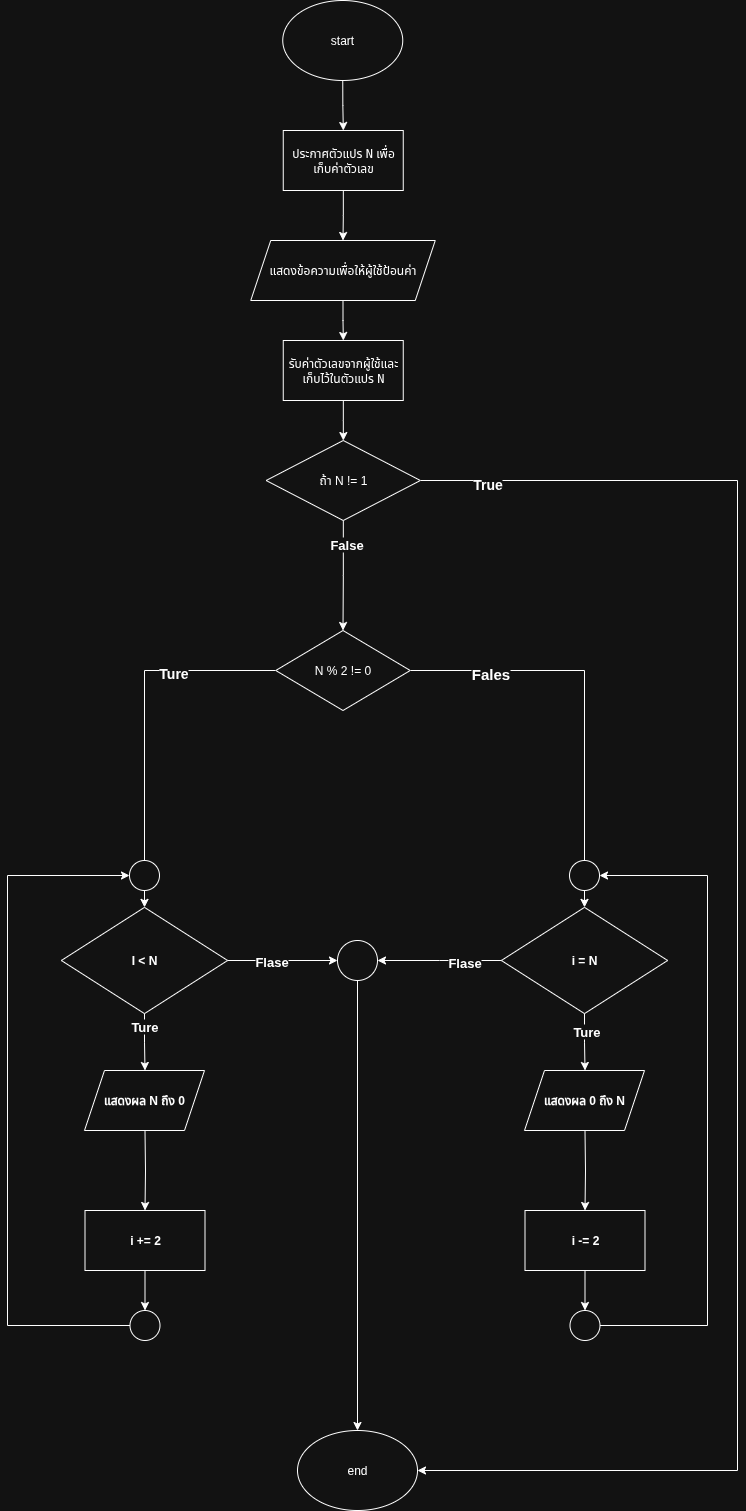

The diagram above was exported from draw.io. Its source (the exported page's mxGraphModel, read from the mxfile embedded in the PNG):
<mxGraphModel dx="1453" dy="1900" grid="1" gridSize="10" guides="1" tooltips="1" connect="1" arrows="1" fold="1" page="1" pageScale="1" pageWidth="850" pageHeight="1100" math="0" shadow="0">
  <root>
    <mxCell id="0" />
    <mxCell id="1" parent="0" />
    <mxCell id="iJ6-mGiRNYd5J7tziNNv-3" value="" style="edgeStyle=orthogonalEdgeStyle;rounded=0;orthogonalLoop=1;jettySize=auto;html=1;" edge="1" parent="1" source="356GP9A0jBoTAs1__xj8-1" target="iJ6-mGiRNYd5J7tziNNv-2">
      <mxGeometry relative="1" as="geometry" />
    </mxCell>
    <mxCell id="356GP9A0jBoTAs1__xj8-1" value="start" style="ellipse;whiteSpace=wrap;html=1;" parent="1" vertex="1">
      <mxGeometry x="365.25" y="-140" width="120" height="80" as="geometry" />
    </mxCell>
    <mxCell id="iJ6-mGiRNYd5J7tziNNv-5" value="" style="edgeStyle=orthogonalEdgeStyle;rounded=0;orthogonalLoop=1;jettySize=auto;html=1;" edge="1" parent="1" source="iJ6-mGiRNYd5J7tziNNv-2" target="iJ6-mGiRNYd5J7tziNNv-4">
      <mxGeometry relative="1" as="geometry" />
    </mxCell>
    <mxCell id="iJ6-mGiRNYd5J7tziNNv-2" value="ประกาศตัวแปร &lt;code&gt;N&lt;/code&gt; เพื่อเก็บค่าตัวเลข" style="whiteSpace=wrap;html=1;" vertex="1" parent="1">
      <mxGeometry x="365.75" y="-10" width="120" height="60" as="geometry" />
    </mxCell>
    <mxCell id="iJ6-mGiRNYd5J7tziNNv-7" value="" style="edgeStyle=orthogonalEdgeStyle;rounded=0;orthogonalLoop=1;jettySize=auto;html=1;" edge="1" parent="1" source="iJ6-mGiRNYd5J7tziNNv-4" target="iJ6-mGiRNYd5J7tziNNv-6">
      <mxGeometry relative="1" as="geometry" />
    </mxCell>
    <mxCell id="iJ6-mGiRNYd5J7tziNNv-4" value="แสดงข้อความเพื่อให้ผู้ใช้ป้อนค่า" style="shape=parallelogram;perimeter=parallelogramPerimeter;whiteSpace=wrap;html=1;fixedSize=1;" vertex="1" parent="1">
      <mxGeometry x="333.25" y="100" width="184.5" height="60" as="geometry" />
    </mxCell>
    <mxCell id="iJ6-mGiRNYd5J7tziNNv-81" value="" style="edgeStyle=orthogonalEdgeStyle;rounded=0;orthogonalLoop=1;jettySize=auto;html=1;" edge="1" parent="1" source="iJ6-mGiRNYd5J7tziNNv-6" target="iJ6-mGiRNYd5J7tziNNv-80">
      <mxGeometry relative="1" as="geometry" />
    </mxCell>
    <mxCell id="iJ6-mGiRNYd5J7tziNNv-6" value="รับค่าตัวเลขจากผู้ใช้และเก็บไว้ในตัวแปร &lt;code&gt;N&lt;/code&gt;" style="whiteSpace=wrap;html=1;" vertex="1" parent="1">
      <mxGeometry x="365.75" y="200" width="120" height="60" as="geometry" />
    </mxCell>
    <mxCell id="iJ6-mGiRNYd5J7tziNNv-11" value="" style="edgeStyle=orthogonalEdgeStyle;rounded=0;orthogonalLoop=1;jettySize=auto;html=1;exitX=0;exitY=0.5;exitDx=0;exitDy=0;entryX=0;entryY=0.5;entryDx=0;entryDy=0;" edge="1" parent="1" source="iJ6-mGiRNYd5J7tziNNv-8" target="iJ6-mGiRNYd5J7tziNNv-58">
      <mxGeometry relative="1" as="geometry">
        <mxPoint x="227" y="760" as="targetPoint" />
      </mxGeometry>
    </mxCell>
    <mxCell id="iJ6-mGiRNYd5J7tziNNv-12" value="&lt;b&gt;&lt;font style=&quot;font-size: 14px;&quot;&gt;Ture&lt;/font&gt;&lt;/b&gt;" style="edgeLabel;html=1;align=center;verticalAlign=middle;resizable=0;points=[];" vertex="1" connectable="0" parent="iJ6-mGiRNYd5J7tziNNv-11">
      <mxGeometry x="-0.4375" y="2" relative="1" as="geometry">
        <mxPoint as="offset" />
      </mxGeometry>
    </mxCell>
    <mxCell id="iJ6-mGiRNYd5J7tziNNv-36" value="" style="edgeStyle=orthogonalEdgeStyle;rounded=0;orthogonalLoop=1;jettySize=auto;html=1;entryX=0;entryY=0.5;entryDx=0;entryDy=0;" edge="1" parent="1" source="iJ6-mGiRNYd5J7tziNNv-8" target="iJ6-mGiRNYd5J7tziNNv-44">
      <mxGeometry relative="1" as="geometry">
        <mxPoint x="667.01" y="640" as="targetPoint" />
      </mxGeometry>
    </mxCell>
    <mxCell id="iJ6-mGiRNYd5J7tziNNv-37" value="&lt;b&gt;&lt;font style=&quot;font-size: 15px;&quot;&gt;Fales&lt;/font&gt;&lt;/b&gt;" style="edgeLabel;html=1;align=center;verticalAlign=middle;resizable=0;points=[];" vertex="1" connectable="0" parent="iJ6-mGiRNYd5J7tziNNv-36">
      <mxGeometry x="-0.6086" y="-2" relative="1" as="geometry">
        <mxPoint x="-1" as="offset" />
      </mxGeometry>
    </mxCell>
    <mxCell id="iJ6-mGiRNYd5J7tziNNv-8" value="N % 2 != 0" style="rhombus;whiteSpace=wrap;html=1;" vertex="1" parent="1">
      <mxGeometry x="358.25" y="490" width="134.5" height="80" as="geometry" />
    </mxCell>
    <mxCell id="iJ6-mGiRNYd5J7tziNNv-88" value="" style="edgeStyle=orthogonalEdgeStyle;rounded=0;orthogonalLoop=1;jettySize=auto;html=1;" edge="1" parent="1" target="iJ6-mGiRNYd5J7tziNNv-87">
      <mxGeometry relative="1" as="geometry">
        <mxPoint x="227.5" y="990" as="sourcePoint" />
      </mxGeometry>
    </mxCell>
    <mxCell id="iJ6-mGiRNYd5J7tziNNv-23" value="end" style="ellipse;whiteSpace=wrap;html=1;" vertex="1" parent="1">
      <mxGeometry x="380" y="1290" width="120" height="80" as="geometry" />
    </mxCell>
    <mxCell id="iJ6-mGiRNYd5J7tziNNv-72" value="" style="edgeStyle=orthogonalEdgeStyle;rounded=0;orthogonalLoop=1;jettySize=auto;html=1;" edge="1" parent="1" source="iJ6-mGiRNYd5J7tziNNv-24" target="iJ6-mGiRNYd5J7tziNNv-23">
      <mxGeometry relative="1" as="geometry" />
    </mxCell>
    <mxCell id="iJ6-mGiRNYd5J7tziNNv-24" value="" style="ellipse;whiteSpace=wrap;html=1;" vertex="1" parent="1">
      <mxGeometry x="420" y="800" width="40" height="40" as="geometry" />
    </mxCell>
    <mxCell id="iJ6-mGiRNYd5J7tziNNv-91" value="" style="edgeStyle=orthogonalEdgeStyle;rounded=0;orthogonalLoop=1;jettySize=auto;html=1;" edge="1" parent="1" target="iJ6-mGiRNYd5J7tziNNv-90">
      <mxGeometry relative="1" as="geometry">
        <mxPoint x="667.5" y="990" as="sourcePoint" />
      </mxGeometry>
    </mxCell>
    <mxCell id="iJ6-mGiRNYd5J7tziNNv-46" value="" style="edgeStyle=orthogonalEdgeStyle;rounded=0;orthogonalLoop=1;jettySize=auto;html=1;" edge="1" parent="1" source="iJ6-mGiRNYd5J7tziNNv-44">
      <mxGeometry relative="1" as="geometry">
        <mxPoint x="667.5294117647059" y="930" as="targetPoint" />
      </mxGeometry>
    </mxCell>
    <mxCell id="iJ6-mGiRNYd5J7tziNNv-94" value="&lt;b&gt;&lt;font style=&quot;font-size: 13px;&quot;&gt;Ture&lt;/font&gt;&lt;/b&gt;" style="edgeLabel;html=1;align=center;verticalAlign=middle;resizable=0;points=[];" vertex="1" connectable="0" parent="iJ6-mGiRNYd5J7tziNNv-46">
      <mxGeometry x="-0.4412" y="1" relative="1" as="geometry">
        <mxPoint as="offset" />
      </mxGeometry>
    </mxCell>
    <mxCell id="iJ6-mGiRNYd5J7tziNNv-71" value="" style="edgeStyle=orthogonalEdgeStyle;rounded=0;orthogonalLoop=1;jettySize=auto;html=1;entryX=1;entryY=0.5;entryDx=0;entryDy=0;" edge="1" parent="1" source="iJ6-mGiRNYd5J7tziNNv-44" target="iJ6-mGiRNYd5J7tziNNv-24">
      <mxGeometry relative="1" as="geometry">
        <mxPoint x="480.7550000000001" y="820" as="targetPoint" />
      </mxGeometry>
    </mxCell>
    <mxCell id="iJ6-mGiRNYd5J7tziNNv-96" value="&lt;b&gt;&lt;font style=&quot;font-size: 13px;&quot;&gt;Flase&lt;/font&gt;&lt;/b&gt;" style="edgeLabel;html=1;align=center;verticalAlign=middle;resizable=0;points=[];" vertex="1" connectable="0" parent="iJ6-mGiRNYd5J7tziNNv-71">
      <mxGeometry x="-0.4215" y="1" relative="1" as="geometry">
        <mxPoint x="-1" as="offset" />
      </mxGeometry>
    </mxCell>
    <mxCell id="iJ6-mGiRNYd5J7tziNNv-44" value="&lt;b&gt;i = N&lt;/b&gt;" style="rhombus;whiteSpace=wrap;html=1;direction=south;" vertex="1" parent="1">
      <mxGeometry x="583.88" y="766.87" width="166.25" height="106.25" as="geometry" />
    </mxCell>
    <mxCell id="iJ6-mGiRNYd5J7tziNNv-55" value="" style="edgeStyle=orthogonalEdgeStyle;rounded=0;orthogonalLoop=1;jettySize=auto;html=1;entryX=0;entryY=0.5;entryDx=0;entryDy=0;exitX=0;exitY=0.5;exitDx=0;exitDy=0;" edge="1" parent="1" source="iJ6-mGiRNYd5J7tziNNv-50" target="iJ6-mGiRNYd5J7tziNNv-54">
      <mxGeometry relative="1" as="geometry">
        <Array as="points">
          <mxPoint x="90" y="1185" />
          <mxPoint x="90" y="735" />
        </Array>
      </mxGeometry>
    </mxCell>
    <mxCell id="iJ6-mGiRNYd5J7tziNNv-50" value="" style="ellipse;whiteSpace=wrap;html=1;" vertex="1" parent="1">
      <mxGeometry x="212.5" y="1170" width="30" height="30" as="geometry" />
    </mxCell>
    <mxCell id="iJ6-mGiRNYd5J7tziNNv-78" value="" style="edgeStyle=orthogonalEdgeStyle;rounded=0;orthogonalLoop=1;jettySize=auto;html=1;entryX=1;entryY=0.5;entryDx=0;entryDy=0;exitX=1;exitY=0.5;exitDx=0;exitDy=0;" edge="1" parent="1" source="iJ6-mGiRNYd5J7tziNNv-52" target="iJ6-mGiRNYd5J7tziNNv-73">
      <mxGeometry relative="1" as="geometry">
        <mxPoint x="717.4999999999998" y="1185.0000000000002" as="targetPoint" />
        <Array as="points">
          <mxPoint x="790" y="1185" />
          <mxPoint x="790" y="735" />
        </Array>
      </mxGeometry>
    </mxCell>
    <mxCell id="iJ6-mGiRNYd5J7tziNNv-52" value="" style="ellipse;whiteSpace=wrap;html=1;" vertex="1" parent="1">
      <mxGeometry x="652.5" y="1170" width="30" height="30" as="geometry" />
    </mxCell>
    <mxCell id="iJ6-mGiRNYd5J7tziNNv-54" value="" style="ellipse;whiteSpace=wrap;html=1;" vertex="1" parent="1">
      <mxGeometry x="211.99" y="720" width="30" height="30" as="geometry" />
    </mxCell>
    <mxCell id="iJ6-mGiRNYd5J7tziNNv-61" value="" style="edgeStyle=orthogonalEdgeStyle;rounded=0;orthogonalLoop=1;jettySize=auto;html=1;entryX=0.5;entryY=0;entryDx=0;entryDy=0;" edge="1" parent="1" source="iJ6-mGiRNYd5J7tziNNv-58">
      <mxGeometry relative="1" as="geometry">
        <mxPoint x="227.5" y="930" as="targetPoint" />
      </mxGeometry>
    </mxCell>
    <mxCell id="iJ6-mGiRNYd5J7tziNNv-93" value="&lt;b&gt;&lt;font style=&quot;font-size: 13px;&quot;&gt;Ture&lt;/font&gt;&lt;/b&gt;" style="edgeLabel;html=1;align=center;verticalAlign=middle;resizable=0;points=[];" vertex="1" connectable="0" parent="iJ6-mGiRNYd5J7tziNNv-61">
      <mxGeometry x="-0.6051" y="-1" relative="1" as="geometry">
        <mxPoint as="offset" />
      </mxGeometry>
    </mxCell>
    <mxCell id="iJ6-mGiRNYd5J7tziNNv-69" value="" style="edgeStyle=orthogonalEdgeStyle;rounded=0;orthogonalLoop=1;jettySize=auto;html=1;entryX=0;entryY=0.5;entryDx=0;entryDy=0;" edge="1" parent="1" source="iJ6-mGiRNYd5J7tziNNv-58" target="iJ6-mGiRNYd5J7tziNNv-24">
      <mxGeometry relative="1" as="geometry">
        <mxPoint x="413.2449999999999" y="820" as="targetPoint" />
      </mxGeometry>
    </mxCell>
    <mxCell id="iJ6-mGiRNYd5J7tziNNv-95" value="&lt;b&gt;&lt;font style=&quot;font-size: 13px;&quot;&gt;Flase&lt;/font&gt;&lt;/b&gt;" style="edgeLabel;html=1;align=center;verticalAlign=middle;resizable=0;points=[];" vertex="1" connectable="0" parent="iJ6-mGiRNYd5J7tziNNv-69">
      <mxGeometry x="-0.2002" relative="1" as="geometry">
        <mxPoint as="offset" />
      </mxGeometry>
    </mxCell>
    <mxCell id="iJ6-mGiRNYd5J7tziNNv-58" value="&lt;b&gt;I &amp;lt; N&lt;/b&gt;" style="rhombus;whiteSpace=wrap;html=1;direction=south;" vertex="1" parent="1">
      <mxGeometry x="143.87" y="766.87" width="166.25" height="106.25" as="geometry" />
    </mxCell>
    <mxCell id="iJ6-mGiRNYd5J7tziNNv-73" value="" style="ellipse;whiteSpace=wrap;html=1;" vertex="1" parent="1">
      <mxGeometry x="652.01" y="720" width="30" height="30" as="geometry" />
    </mxCell>
    <mxCell id="iJ6-mGiRNYd5J7tziNNv-82" value="" style="edgeStyle=orthogonalEdgeStyle;rounded=0;orthogonalLoop=1;jettySize=auto;html=1;" edge="1" parent="1" source="iJ6-mGiRNYd5J7tziNNv-80" target="iJ6-mGiRNYd5J7tziNNv-8">
      <mxGeometry relative="1" as="geometry" />
    </mxCell>
    <mxCell id="iJ6-mGiRNYd5J7tziNNv-86" value="&lt;b&gt;&lt;font style=&quot;font-size: 13px;&quot;&gt;False&lt;/font&gt;&lt;/b&gt;" style="edgeLabel;html=1;align=center;verticalAlign=middle;resizable=0;points=[];" vertex="1" connectable="0" parent="iJ6-mGiRNYd5J7tziNNv-82">
      <mxGeometry x="-0.5773" y="2" relative="1" as="geometry">
        <mxPoint as="offset" />
      </mxGeometry>
    </mxCell>
    <mxCell id="iJ6-mGiRNYd5J7tziNNv-84" value="" style="edgeStyle=orthogonalEdgeStyle;rounded=0;orthogonalLoop=1;jettySize=auto;html=1;entryX=1;entryY=0.5;entryDx=0;entryDy=0;exitX=1;exitY=0.5;exitDx=0;exitDy=0;" edge="1" parent="1" source="iJ6-mGiRNYd5J7tziNNv-80" target="iJ6-mGiRNYd5J7tziNNv-23">
      <mxGeometry relative="1" as="geometry">
        <mxPoint x="600.0050000000001" y="340" as="targetPoint" />
        <Array as="points">
          <mxPoint x="820" y="340" />
          <mxPoint x="820" y="1330" />
        </Array>
      </mxGeometry>
    </mxCell>
    <mxCell id="iJ6-mGiRNYd5J7tziNNv-85" value="&lt;b&gt;&lt;font style=&quot;font-size: 14px;&quot;&gt;True&lt;/font&gt;&lt;/b&gt;" style="edgeLabel;html=1;align=center;verticalAlign=middle;resizable=0;points=[];" vertex="1" connectable="0" parent="iJ6-mGiRNYd5J7tziNNv-84">
      <mxGeometry x="-0.9191" y="-3" relative="1" as="geometry">
        <mxPoint x="1" as="offset" />
      </mxGeometry>
    </mxCell>
    <mxCell id="iJ6-mGiRNYd5J7tziNNv-80" value="ถ้า N != 1" style="rhombus;whiteSpace=wrap;html=1;" vertex="1" parent="1">
      <mxGeometry x="348.63" y="300" width="154.25" height="80" as="geometry" />
    </mxCell>
    <mxCell id="iJ6-mGiRNYd5J7tziNNv-89" value="" style="edgeStyle=orthogonalEdgeStyle;rounded=0;orthogonalLoop=1;jettySize=auto;html=1;" edge="1" parent="1" source="iJ6-mGiRNYd5J7tziNNv-87" target="iJ6-mGiRNYd5J7tziNNv-50">
      <mxGeometry relative="1" as="geometry" />
    </mxCell>
    <mxCell id="iJ6-mGiRNYd5J7tziNNv-87" value="&lt;b&gt;i += 2&lt;/b&gt;" style="whiteSpace=wrap;html=1;" vertex="1" parent="1">
      <mxGeometry x="167.5" y="1070" width="120" height="60" as="geometry" />
    </mxCell>
    <mxCell id="iJ6-mGiRNYd5J7tziNNv-92" value="" style="edgeStyle=orthogonalEdgeStyle;rounded=0;orthogonalLoop=1;jettySize=auto;html=1;" edge="1" parent="1" source="iJ6-mGiRNYd5J7tziNNv-90" target="iJ6-mGiRNYd5J7tziNNv-52">
      <mxGeometry relative="1" as="geometry" />
    </mxCell>
    <mxCell id="iJ6-mGiRNYd5J7tziNNv-90" value="&lt;b&gt;i -= 2&lt;/b&gt;" style="whiteSpace=wrap;html=1;" vertex="1" parent="1">
      <mxGeometry x="607.5" y="1070" width="120" height="60" as="geometry" />
    </mxCell>
    <mxCell id="iJ6-mGiRNYd5J7tziNNv-97" value="&lt;b&gt;แสดงผล N ถึง 0&lt;/b&gt;" style="shape=parallelogram;perimeter=parallelogramPerimeter;whiteSpace=wrap;html=1;fixedSize=1;" vertex="1" parent="1">
      <mxGeometry x="166.99" y="930" width="120" height="60" as="geometry" />
    </mxCell>
    <mxCell id="iJ6-mGiRNYd5J7tziNNv-98" value="&lt;b&gt;แสดงผล 0 ถึง N&lt;/b&gt;" style="shape=parallelogram;perimeter=parallelogramPerimeter;whiteSpace=wrap;html=1;fixedSize=1;" vertex="1" parent="1">
      <mxGeometry x="607" y="930" width="120" height="60" as="geometry" />
    </mxCell>
  </root>
</mxGraphModel>